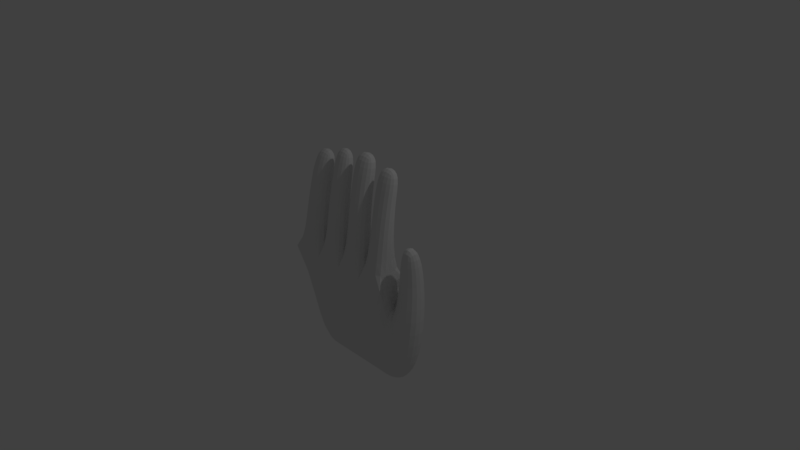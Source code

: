 # Source: 016_001_1.blend  (saved by Blender 2.79.0; exported with 4.5.12 LTS)
import bpy
from mathutils import Matrix  # noqa: F401  (used for matrix-valued properties, if any)

bpy.ops.wm.read_factory_settings(use_empty=True)
scene = bpy.context.scene
scene.name = 'Scene'

# ---- collections
col_collection_1 = bpy.data.collections.new('Collection 1'); scene.collection.children.link(col_collection_1)

# ---- world
world_world = bpy.data.worlds.new('World'); scene.world = world_world
world_world.color = (0.05088, 0.05088, 0.05088)
world_world.use_sun_shadow = False
world_world.sun_shadow_jitter_overblur = 0.0
world_world.cycles.sampling_method = 'MANUAL'

# ---- cameras
cam_camera = bpy.data.cameras.new('Camera')
cam_camera.clip_end = 100.0
cam_camera.lens = 35.0
cam_camera.sensor_width = 32.0
cam_camera.sensor_height = 18.0
cam_camera.ortho_scale = 7.314
cam_camera.dof.focus_distance = 0.0
cam_camera.dof.aperture_fstop = 128.0

# ---- lights
light_lamp = bpy.data.lights.new('Lamp', 'POINT')
light_lamp.transmission_factor = 0.0
light_lamp.cutoff_distance = 30.0
light_lamp.energy = 100.0
light_lamp.shadow_buffer_clip_start = 1.001
light_lamp.shadow_soft_size = 0.1
light_lamp.shadow_maximum_resolution = 0.006
light_lamp.use_absolute_resolution = True

# ---- meshes
me_x = bpy.data.meshes.new('立方体')
me_x.from_pydata([(-0.8961, -1.0, -1.0), (-0.8961, 1.0, -1.0), (1.043, 0.6862, -0.4093), (1.043, -1.457, -0.4064), (0.5036, 0.7406, -1.002), (0.1694, 1.0, -1.0), (-0.2306, 1.0, -1.0), (-0.6306, 1.0, -1.0), (-0.6306, -1.0, -1.0), (-0.2306, -1.0, -1.0), (0.1694, -1.0, -1.0), (0.4571, -1.0, -1.0), (-1.106, -1.969, -0.1044), (0.808, 1.0, -0.8682), (0.808, -1.0, -0.8682), (0.5485, -1.969, -0.1044), (0.1485, -1.969, -0.1044), (-0.2515, -1.969, -0.1044), (-0.6515, -1.969, -0.1044), (-0.6306, 0.3275, -0.06918), (-0.2306, 0.3275, -0.06918), (0.1694, 0.3275, -0.06918), (0.5694, 0.3275, -0.06918), (-1.072, -1.511, 0.2218), (-0.9917, 0.02373, 0.2218), (-0.6813, -1.511, 0.2218), (-0.6638, 0.02373, 0.2218), (-1.085, 0.3275, -0.06918), (-0.6224, -1.477, 0.2599), (-0.6151, -0.009448, 0.2599), (-0.2743, -1.477, 0.2599), (-0.2893, -0.009448, 0.2599), (-0.2144, -0.01283, 0.2653), (0.1162, -0.01283, 0.2653), (0.1307, -1.474, 0.2653), (-0.2224, -1.474, 0.2653), (0.1998, 0.006251, 0.26), (0.5569, 0.006251, 0.26), (0.5504, -1.493, 0.26), (0.2089, -1.493, 0.26), (1.001, -1.076, -0.01238), (0.5694, -1.457, -0.4064), (0.6643, -1.076, -0.01238), (0.5229, 1.522, -0.4074), (1.001, 0.7303, -0.01528), (0.6643, 0.7303, -0.01528), (0.7707, -1.497, 0.2903), (0.7707, -0.09224, 0.2874), (1.001, -1.497, 0.2903), (1.001, -0.09224, 0.2874), (-1.027, 0.4619, 0.4956), (-0.659, 0.4619, 0.5034), (-0.6826, -0.8466, 0.5034), (-1.027, -0.8466, 0.5034), (-0.6132, -0.7944, 0.5672), (-0.6132, 0.4096, 0.5672), (-0.2918, -0.7944, 0.5672), (-0.2826, 0.4096, 0.5672), (-0.2269, 0.4782, 0.6031), (0.1311, 0.4782, 0.6031), (0.1183, -0.863, 0.6031), (-0.2269, -0.863, 0.6031), (0.1849, 0.419, 0.5978), (0.5301, 0.419, 0.5515), (0.5245, -0.8037, 0.5515), (0.1849, -0.8037, 0.5515), (-0.9717, 0.8466, 0.6941), (-0.659, 0.8466, 0.6941), (-0.659, -0.2987, 0.7154), (-0.9717, -0.2987, 0.7154), (-0.5895, -0.2464, 0.7793), (-0.5895, 0.7944, 0.7579), (-0.297, -0.2464, 0.7793), (-0.297, 0.7944, 0.7579), (-0.2032, 0.863, 0.7937), (0.142, 0.863, 0.7937), (0.142, -0.315, 0.8151), (-0.2032, -0.315, 0.8151), (0.2086, 0.8037, 0.7421), (0.5301, 0.8037, 0.7421), (0.5301, -0.2557, 0.7635), (0.2086, -0.2557, 0.7635), (0.1694, 0.6213, -0.4759), (-1.027, 0.4619, 0.4956), (-0.659, 0.4619, 0.5034), (-0.6826, -0.8466, 0.5034), (-1.027, -0.8466, 0.5034)], [], [(41, 11, 14, 3), (1, 7, 8, 0), (7, 6, 9, 8), (6, 5, 10, 9), (5, 4, 11, 10), (5, 82, 43, 4), (6, 20, 21, 82, 5), (7, 19, 20, 6), (1, 27, 19, 7), (9, 17, 18, 8), (10, 16, 17, 9), (11, 41, 15, 16, 10), (43, 41, 42, 45), (8, 18, 12, 0), (4, 43, 2, 13), (41, 43, 22, 15), (0, 12, 27, 1), (27, 19, 26, 24), (18, 12, 23, 25), (12, 27, 24, 23), (28, 29, 55, 54), (25, 26, 19, 18), (19, 20, 31, 29), (24, 26, 84, 83), (20, 17, 30, 31), (17, 18, 28, 30), (18, 19, 29, 28), (20, 21, 33, 32), (15, 16, 39, 38), (11, 4, 13, 14), (37, 38, 64, 63), (17, 20, 32, 35), (21, 16, 34, 33), (16, 17, 35, 34), (33, 34, 60, 59), (16, 21, 36, 39), (21, 22, 37, 36), (22, 15, 38, 37), (14, 13, 2, 3), (45, 42, 46, 47), (3, 2, 44, 40), (41, 3, 40, 42), (2, 43, 45, 44), (47, 46, 48, 49), (40, 44, 49, 48), (42, 40, 48, 46), (44, 45, 47, 49), (86, 50, 66, 69), (60, 61, 77, 76), (85, 86, 69, 68), (58, 59, 75, 74), (25, 23, 53, 52), (31, 30, 56, 57), (23, 24, 83, 53), (30, 28, 54, 56), (26, 25, 52, 84), (32, 33, 59, 58), (29, 31, 57, 55), (36, 37, 63, 62), (34, 35, 61, 60), (38, 39, 65, 64), (35, 32, 58, 61), (39, 36, 62, 65), (66, 67, 68, 69), (71, 73, 72, 70), (77, 74, 75, 76), (81, 78, 79, 80), (61, 58, 74, 77), (51, 85, 68, 67), (59, 60, 76, 75), (54, 55, 71, 70), (62, 63, 79, 78), (57, 56, 72, 73), (64, 65, 81, 80), (56, 54, 70, 72), (65, 62, 78, 81), (55, 57, 73, 71), (50, 51, 67, 66), (63, 64, 80, 79), (43, 82, 21, 22)])
me_x.use_remesh_preserve_volume = False
me_x.use_remesh_preserve_attributes = False
me_x.use_mirror_vertex_groups = False
me_x.update()

# ---- objects
ob_x = bpy.data.objects.new('立方体', me_x)
ob_lamp = bpy.data.objects.new('Lamp', light_lamp)
ob_camera = bpy.data.objects.new('Camera', cam_camera)

# ---- transforms, parenting, visibility, modifiers, constraints
ob_x.location = (0.0, 0.0, 0.0)
ob_x.scale = (1.0, 0.1638, 1.751)
ob_x.lineart.crease_threshold = 0.0
_m = ob_x.modifiers.new('Subsurf', 'SUBSURF')
_m.uv_smooth = 'PRESERVE_CORNERS'
_m.quality = 2
_m.levels = 2
_m.show_only_control_edges = False
ob_lamp.location = (4.076, 1.005, 5.904)
ob_lamp.rotation_euler = (0.6503, 0.05522, 1.866)
ob_lamp.lock_rotations_4d = False
ob_lamp.empty_display_type = 'ARROWS'
ob_lamp.color = (0.0, 0.0, 0.0, 0.0)
ob_lamp.lineart.crease_threshold = 0.0
ob_camera.location = (7.481, -6.508, 5.344)
ob_camera.rotation_euler = (1.109, 0.0, 0.8149)
ob_camera.lock_rotations_4d = False
ob_camera.empty_display_type = 'ARROWS'
ob_camera.color = (0.0, 0.0, 0.0, 0.0)
ob_camera.display_type = 'WIRE'
ob_camera.lineart.crease_threshold = 0.0

# ---- collection membership
col_collection_1.objects.link(ob_x)
col_collection_1.objects.link(ob_lamp)
col_collection_1.objects.link(ob_camera)

# ---- scene / render settings (as saved in the file)
scene.camera = ob_camera
scene.frame_start = 1; scene.frame_end = 1; scene.frame_set(1)
scene.render.engine = 'BLENDER_EEVEE_NEXT'
scene.render.resolution_percentage = 50
scene.render.dither_intensity = 0.0
scene.cycles.use_denoising = False
scene.cycles.samples = 128
scene.cycles.sampling_pattern = 'TABULATED_SOBOL'
scene.cycles.use_adaptive_sampling = False
scene.cycles.use_light_tree = False
scene.cycles.blur_glossy = 0.0
scene.cycles.sample_clamp_indirect = 0.0
scene.view_settings.view_transform = 'Standard'
bpy.context.view_layer.update()
